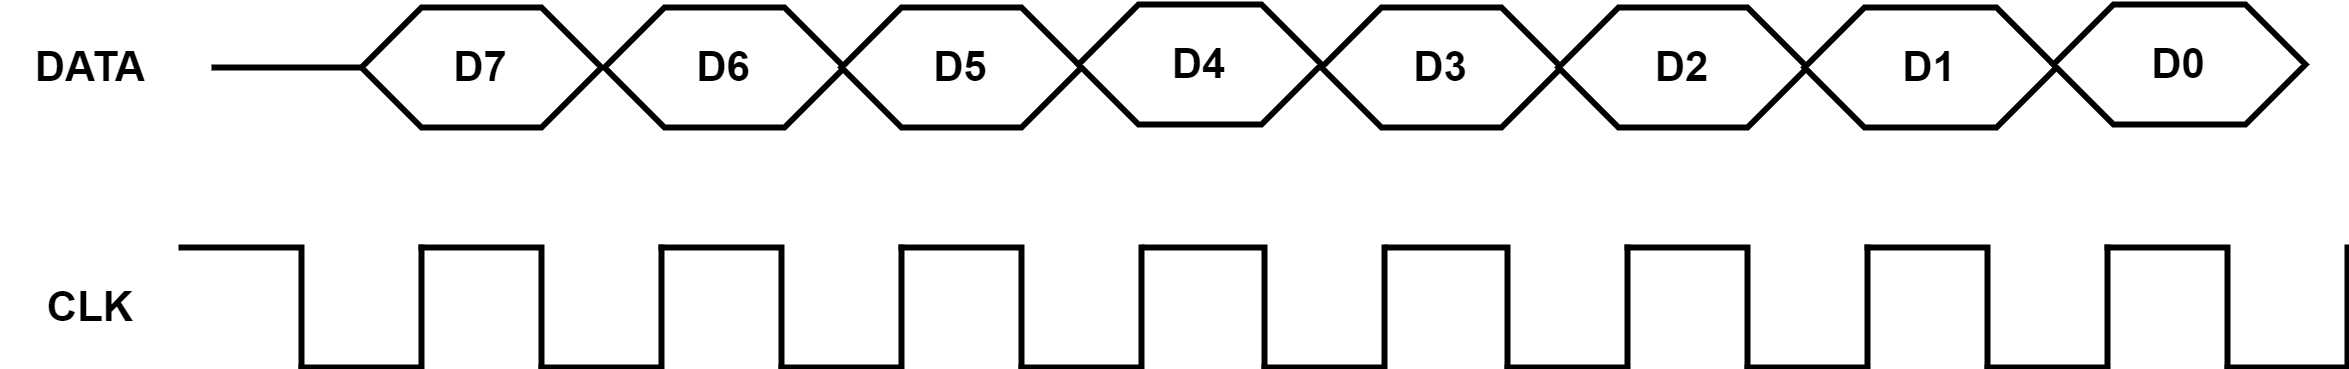

The diagram above was exported from draw.io. Its source (the exported page's mxGraphModel, read from the mxfile embedded in the PNG):
<mxGraphModel dx="1050" dy="725" grid="1" gridSize="10" guides="1" tooltips="1" connect="1" arrows="1" fold="1" page="1" pageScale="1" pageWidth="1169" pageHeight="827" math="0" shadow="0">
  <root>
    <mxCell id="0" />
    <mxCell id="1" parent="0" />
    <mxCell id="uWz7lOR0P34IvPLmKaA0-1" value="" style="shape=partialRectangle;whiteSpace=wrap;html=1;bottom=0;right=0;fillColor=none;direction=west;strokeWidth=2;" vertex="1" parent="1">
      <mxGeometry x="120" y="280" width="40" height="40" as="geometry" />
    </mxCell>
    <mxCell id="uWz7lOR0P34IvPLmKaA0-2" value="" style="shape=partialRectangle;whiteSpace=wrap;html=1;bottom=0;right=0;fillColor=none;direction=south;strokeWidth=2;" vertex="1" parent="1">
      <mxGeometry x="80" y="280" width="40" height="40" as="geometry" />
    </mxCell>
    <mxCell id="uWz7lOR0P34IvPLmKaA0-4" value="" style="shape=partialRectangle;whiteSpace=wrap;html=1;bottom=0;right=0;fillColor=none;direction=west;strokeWidth=2;" vertex="1" parent="1">
      <mxGeometry x="200" y="280" width="40" height="40" as="geometry" />
    </mxCell>
    <mxCell id="uWz7lOR0P34IvPLmKaA0-5" value="" style="shape=partialRectangle;whiteSpace=wrap;html=1;bottom=0;right=0;fillColor=none;direction=south;strokeWidth=2;" vertex="1" parent="1">
      <mxGeometry x="160" y="280" width="40" height="40" as="geometry" />
    </mxCell>
    <mxCell id="uWz7lOR0P34IvPLmKaA0-6" value="" style="shape=partialRectangle;whiteSpace=wrap;html=1;bottom=0;right=0;fillColor=none;direction=west;strokeWidth=2;" vertex="1" parent="1">
      <mxGeometry x="280" y="280" width="40" height="40" as="geometry" />
    </mxCell>
    <mxCell id="uWz7lOR0P34IvPLmKaA0-7" value="" style="shape=partialRectangle;whiteSpace=wrap;html=1;bottom=0;right=0;fillColor=none;direction=south;strokeWidth=2;" vertex="1" parent="1">
      <mxGeometry x="240" y="280" width="40" height="40" as="geometry" />
    </mxCell>
    <mxCell id="uWz7lOR0P34IvPLmKaA0-8" value="" style="shape=partialRectangle;whiteSpace=wrap;html=1;bottom=0;right=0;fillColor=none;direction=west;strokeWidth=2;" vertex="1" parent="1">
      <mxGeometry x="360" y="280" width="40" height="40" as="geometry" />
    </mxCell>
    <mxCell id="uWz7lOR0P34IvPLmKaA0-9" value="" style="shape=partialRectangle;whiteSpace=wrap;html=1;bottom=0;right=0;fillColor=none;direction=south;strokeWidth=2;" vertex="1" parent="1">
      <mxGeometry x="320" y="280" width="40" height="40" as="geometry" />
    </mxCell>
    <mxCell id="uWz7lOR0P34IvPLmKaA0-10" value="" style="shape=partialRectangle;whiteSpace=wrap;html=1;bottom=0;right=0;fillColor=none;direction=west;strokeWidth=2;" vertex="1" parent="1">
      <mxGeometry x="441" y="280" width="40" height="40" as="geometry" />
    </mxCell>
    <mxCell id="uWz7lOR0P34IvPLmKaA0-11" value="" style="shape=partialRectangle;whiteSpace=wrap;html=1;bottom=0;right=0;fillColor=none;direction=south;strokeWidth=2;" vertex="1" parent="1">
      <mxGeometry x="401" y="280" width="40" height="40" as="geometry" />
    </mxCell>
    <mxCell id="uWz7lOR0P34IvPLmKaA0-12" value="" style="shape=partialRectangle;whiteSpace=wrap;html=1;bottom=0;right=0;fillColor=none;direction=west;strokeWidth=2;" vertex="1" parent="1">
      <mxGeometry x="522" y="280" width="40" height="40" as="geometry" />
    </mxCell>
    <mxCell id="uWz7lOR0P34IvPLmKaA0-13" value="" style="shape=partialRectangle;whiteSpace=wrap;html=1;bottom=0;right=0;fillColor=none;direction=south;strokeWidth=2;" vertex="1" parent="1">
      <mxGeometry x="482" y="280" width="40" height="40" as="geometry" />
    </mxCell>
    <mxCell id="uWz7lOR0P34IvPLmKaA0-14" value="" style="shape=partialRectangle;whiteSpace=wrap;html=1;bottom=0;right=0;fillColor=none;direction=west;strokeWidth=2;" vertex="1" parent="1">
      <mxGeometry x="602" y="280" width="40" height="40" as="geometry" />
    </mxCell>
    <mxCell id="uWz7lOR0P34IvPLmKaA0-15" value="" style="shape=partialRectangle;whiteSpace=wrap;html=1;bottom=0;right=0;fillColor=none;direction=south;strokeWidth=2;" vertex="1" parent="1">
      <mxGeometry x="562" y="280" width="40" height="40" as="geometry" />
    </mxCell>
    <mxCell id="uWz7lOR0P34IvPLmKaA0-28" style="edgeStyle=orthogonalEdgeStyle;rounded=0;orthogonalLoop=1;jettySize=auto;html=1;exitX=0;exitY=0.5;exitDx=0;exitDy=0;endArrow=none;endFill=0;strokeWidth=2;" edge="1" parent="1" source="uWz7lOR0P34IvPLmKaA0-16">
      <mxGeometry relative="1" as="geometry">
        <mxPoint x="90" y="220" as="targetPoint" />
      </mxGeometry>
    </mxCell>
    <mxCell id="uWz7lOR0P34IvPLmKaA0-16" value="&lt;font style=&quot;font-size: 14px;&quot;&gt;&lt;b&gt;D7&lt;/b&gt;&lt;/font&gt;" style="shape=hexagon;perimeter=hexagonPerimeter2;whiteSpace=wrap;html=1;fixedSize=1;strokeWidth=2;" vertex="1" parent="1">
      <mxGeometry x="140" y="200" width="80" height="40" as="geometry" />
    </mxCell>
    <mxCell id="uWz7lOR0P34IvPLmKaA0-17" value="&lt;font style=&quot;font-size: 14px;&quot;&gt;&lt;b&gt;D6&lt;/b&gt;&lt;/font&gt;" style="shape=hexagon;perimeter=hexagonPerimeter2;whiteSpace=wrap;html=1;fixedSize=1;strokeWidth=2;" vertex="1" parent="1">
      <mxGeometry x="221" y="200" width="80" height="40" as="geometry" />
    </mxCell>
    <mxCell id="uWz7lOR0P34IvPLmKaA0-18" value="&lt;font style=&quot;font-size: 14px;&quot;&gt;&lt;b&gt;D5&lt;/b&gt;&lt;/font&gt;" style="shape=hexagon;perimeter=hexagonPerimeter2;whiteSpace=wrap;html=1;fixedSize=1;strokeWidth=2;" vertex="1" parent="1">
      <mxGeometry x="300" y="200" width="80" height="40" as="geometry" />
    </mxCell>
    <mxCell id="uWz7lOR0P34IvPLmKaA0-19" value="&lt;font style=&quot;font-size: 14px;&quot;&gt;&lt;b&gt;D4&lt;/b&gt;&lt;/font&gt;" style="shape=hexagon;perimeter=hexagonPerimeter2;whiteSpace=wrap;html=1;fixedSize=1;strokeWidth=2;" vertex="1" parent="1">
      <mxGeometry x="379" y="199" width="81" height="40" as="geometry" />
    </mxCell>
    <mxCell id="uWz7lOR0P34IvPLmKaA0-20" value="&lt;font style=&quot;font-size: 14px;&quot;&gt;&lt;b&gt;D3&lt;/b&gt;&lt;/font&gt;" style="shape=hexagon;perimeter=hexagonPerimeter2;whiteSpace=wrap;html=1;fixedSize=1;strokeWidth=2;" vertex="1" parent="1">
      <mxGeometry x="460" y="200" width="80" height="40" as="geometry" />
    </mxCell>
    <mxCell id="uWz7lOR0P34IvPLmKaA0-21" value="&lt;font style=&quot;font-size: 14px;&quot;&gt;&lt;b&gt;D2&lt;/b&gt;&lt;/font&gt;" style="shape=hexagon;perimeter=hexagonPerimeter2;whiteSpace=wrap;html=1;fixedSize=1;strokeWidth=2;" vertex="1" parent="1">
      <mxGeometry x="539" y="200" width="83" height="40" as="geometry" />
    </mxCell>
    <mxCell id="uWz7lOR0P34IvPLmKaA0-22" value="&lt;font style=&quot;font-size: 14px;&quot;&gt;&lt;b&gt;D1&lt;/b&gt;&lt;/font&gt;" style="shape=hexagon;perimeter=hexagonPerimeter2;whiteSpace=wrap;html=1;fixedSize=1;strokeWidth=2;" vertex="1" parent="1">
      <mxGeometry x="621" y="200" width="84" height="40" as="geometry" />
    </mxCell>
    <mxCell id="uWz7lOR0P34IvPLmKaA0-23" value="&lt;font style=&quot;font-size: 14px;&quot;&gt;&lt;b&gt;D0&lt;/b&gt;&lt;/font&gt;" style="shape=hexagon;perimeter=hexagonPerimeter2;whiteSpace=wrap;html=1;fixedSize=1;strokeWidth=2;" vertex="1" parent="1">
      <mxGeometry x="704" y="199" width="84" height="40" as="geometry" />
    </mxCell>
    <mxCell id="uWz7lOR0P34IvPLmKaA0-24" value="" style="shape=partialRectangle;whiteSpace=wrap;html=1;bottom=0;right=0;fillColor=none;direction=west;strokeWidth=2;" vertex="1" parent="1">
      <mxGeometry x="682" y="280" width="40" height="40" as="geometry" />
    </mxCell>
    <mxCell id="uWz7lOR0P34IvPLmKaA0-25" value="" style="shape=partialRectangle;whiteSpace=wrap;html=1;bottom=0;right=0;fillColor=none;direction=south;strokeWidth=2;" vertex="1" parent="1">
      <mxGeometry x="642" y="280" width="40" height="40" as="geometry" />
    </mxCell>
    <mxCell id="uWz7lOR0P34IvPLmKaA0-26" value="" style="shape=partialRectangle;whiteSpace=wrap;html=1;bottom=0;right=0;fillColor=none;direction=west;strokeWidth=2;" vertex="1" parent="1">
      <mxGeometry x="762" y="280" width="40" height="40" as="geometry" />
    </mxCell>
    <mxCell id="uWz7lOR0P34IvPLmKaA0-27" value="" style="shape=partialRectangle;whiteSpace=wrap;html=1;bottom=0;right=0;fillColor=none;direction=south;strokeWidth=2;" vertex="1" parent="1">
      <mxGeometry x="722" y="280" width="40" height="40" as="geometry" />
    </mxCell>
    <mxCell id="uWz7lOR0P34IvPLmKaA0-29" value="&lt;font style=&quot;font-size: 14px;&quot;&gt;&lt;b&gt;DATA&lt;/b&gt;&lt;/font&gt;" style="text;html=1;align=center;verticalAlign=middle;whiteSpace=wrap;rounded=0;" vertex="1" parent="1">
      <mxGeometry x="20" y="205" width="60" height="30" as="geometry" />
    </mxCell>
    <mxCell id="uWz7lOR0P34IvPLmKaA0-30" value="&lt;font style=&quot;font-size: 14px;&quot;&gt;&lt;b&gt;CLK&lt;/b&gt;&lt;/font&gt;" style="text;html=1;align=center;verticalAlign=middle;whiteSpace=wrap;rounded=0;" vertex="1" parent="1">
      <mxGeometry x="20" y="285" width="60" height="30" as="geometry" />
    </mxCell>
  </root>
</mxGraphModel>